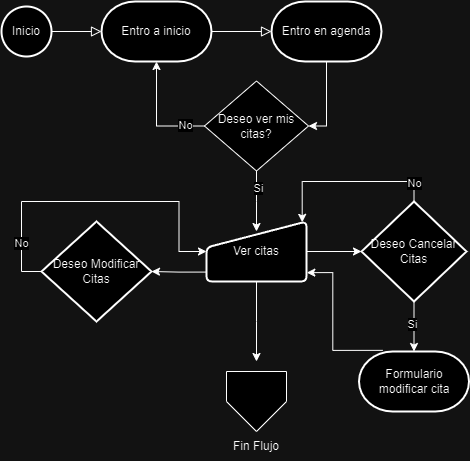

The diagram above was exported from draw.io. Its source (the exported page's mxGraphModel, read from the mxfile embedded in the PNG):
<mxGraphModel dx="1050" dy="570" grid="1" gridSize="10" guides="1" tooltips="1" connect="1" arrows="1" fold="1" page="1" pageScale="1" pageWidth="827" pageHeight="1169" math="0" shadow="0">
  <root>
    <mxCell id="WIyWlLk6GJQsqaUBKTNV-0" />
    <mxCell id="WIyWlLk6GJQsqaUBKTNV-1" parent="WIyWlLk6GJQsqaUBKTNV-0" />
    <mxCell id="HkjAfdq2GsZhHfLgqDwS-1" value="Inicio" style="strokeWidth=2;html=1;shape=mxgraph.flowchart.start_2;whiteSpace=wrap;" parent="WIyWlLk6GJQsqaUBKTNV-1" vertex="1">
      <mxGeometry x="340" y="315" width="50" height="50" as="geometry" />
    </mxCell>
    <mxCell id="HkjAfdq2GsZhHfLgqDwS-2" value="Entro a inicio" style="strokeWidth=2;html=1;shape=mxgraph.flowchart.terminator;whiteSpace=wrap;" parent="WIyWlLk6GJQsqaUBKTNV-1" vertex="1">
      <mxGeometry x="440" y="310" width="110" height="60" as="geometry" />
    </mxCell>
    <mxCell id="HkjAfdq2GsZhHfLgqDwS-3" value="" style="rounded=0;html=1;jettySize=auto;orthogonalLoop=1;fontSize=11;endArrow=block;endFill=0;endSize=8;strokeWidth=1;shadow=0;labelBackgroundColor=none;edgeStyle=orthogonalEdgeStyle;entryX=0;entryY=0.5;entryDx=0;entryDy=0;entryPerimeter=0;exitX=1;exitY=0.5;exitDx=0;exitDy=0;exitPerimeter=0;" parent="WIyWlLk6GJQsqaUBKTNV-1" source="HkjAfdq2GsZhHfLgqDwS-1" target="HkjAfdq2GsZhHfLgqDwS-2" edge="1">
      <mxGeometry relative="1" as="geometry">
        <mxPoint x="655" y="800" as="sourcePoint" />
        <mxPoint x="655" y="850" as="targetPoint" />
      </mxGeometry>
    </mxCell>
    <mxCell id="HkjAfdq2GsZhHfLgqDwS-95" value="" style="rounded=0;html=1;jettySize=auto;orthogonalLoop=1;fontSize=11;endArrow=block;endFill=0;endSize=8;strokeWidth=1;shadow=0;labelBackgroundColor=none;edgeStyle=orthogonalEdgeStyle;exitX=1;exitY=0.5;exitDx=0;exitDy=0;exitPerimeter=0;" parent="WIyWlLk6GJQsqaUBKTNV-1" source="HkjAfdq2GsZhHfLgqDwS-2" target="HkjAfdq2GsZhHfLgqDwS-96" edge="1">
      <mxGeometry relative="1" as="geometry">
        <mxPoint x="490" y="400" as="sourcePoint" />
        <mxPoint x="490" y="420" as="targetPoint" />
      </mxGeometry>
    </mxCell>
    <mxCell id="HkjAfdq2GsZhHfLgqDwS-100" value="" style="edgeStyle=orthogonalEdgeStyle;rounded=0;orthogonalLoop=1;jettySize=auto;html=1;entryX=1;entryY=0.5;entryDx=0;entryDy=0;" parent="WIyWlLk6GJQsqaUBKTNV-1" source="HkjAfdq2GsZhHfLgqDwS-96" target="HkjAfdq2GsZhHfLgqDwS-97" edge="1">
      <mxGeometry relative="1" as="geometry">
        <Array as="points">
          <mxPoint x="665" y="434" />
        </Array>
      </mxGeometry>
    </mxCell>
    <mxCell id="HkjAfdq2GsZhHfLgqDwS-96" value="Entro en agenda" style="strokeWidth=2;html=1;shape=mxgraph.flowchart.terminator;whiteSpace=wrap;" parent="WIyWlLk6GJQsqaUBKTNV-1" vertex="1">
      <mxGeometry x="610" y="310" width="110" height="60" as="geometry" />
    </mxCell>
    <mxCell id="HkjAfdq2GsZhHfLgqDwS-97" value="Deseo ver mis citas?" style="rhombus;whiteSpace=wrap;html=1;" parent="WIyWlLk6GJQsqaUBKTNV-1" vertex="1">
      <mxGeometry x="543" y="389.5" width="104" height="90" as="geometry" />
    </mxCell>
    <mxCell id="HkjAfdq2GsZhHfLgqDwS-101" value="" style="edgeStyle=orthogonalEdgeStyle;rounded=0;orthogonalLoop=1;jettySize=auto;html=1;exitX=0.5;exitY=1;exitDx=0;exitDy=0;" parent="WIyWlLk6GJQsqaUBKTNV-1" source="HkjAfdq2GsZhHfLgqDwS-97" edge="1">
      <mxGeometry relative="1" as="geometry">
        <mxPoint x="605" y="340" as="sourcePoint" />
        <mxPoint x="595" y="540" as="targetPoint" />
      </mxGeometry>
    </mxCell>
    <mxCell id="HkjAfdq2GsZhHfLgqDwS-104" value="Si" style="edgeLabel;html=1;align=center;verticalAlign=middle;resizable=0;points=[];" parent="HkjAfdq2GsZhHfLgqDwS-101" vertex="1" connectable="0">
      <mxGeometry x="-0.4301" y="1" relative="1" as="geometry">
        <mxPoint as="offset" />
      </mxGeometry>
    </mxCell>
    <mxCell id="HkjAfdq2GsZhHfLgqDwS-102" value="" style="edgeStyle=orthogonalEdgeStyle;rounded=0;orthogonalLoop=1;jettySize=auto;html=1;exitX=0;exitY=0.5;exitDx=0;exitDy=0;entryX=0.5;entryY=1;entryDx=0;entryDy=0;entryPerimeter=0;" parent="WIyWlLk6GJQsqaUBKTNV-1" source="HkjAfdq2GsZhHfLgqDwS-97" target="HkjAfdq2GsZhHfLgqDwS-2" edge="1">
      <mxGeometry relative="1" as="geometry">
        <mxPoint x="605" y="490" as="sourcePoint" />
        <mxPoint x="605" y="550" as="targetPoint" />
      </mxGeometry>
    </mxCell>
    <mxCell id="HkjAfdq2GsZhHfLgqDwS-103" value="No" style="edgeLabel;html=1;align=center;verticalAlign=middle;resizable=0;points=[];" parent="HkjAfdq2GsZhHfLgqDwS-102" vertex="1" connectable="0">
      <mxGeometry x="-0.6432" y="-1" relative="1" as="geometry">
        <mxPoint as="offset" />
      </mxGeometry>
    </mxCell>
    <mxCell id="HkjAfdq2GsZhHfLgqDwS-110" value="" style="edgeStyle=orthogonalEdgeStyle;rounded=0;orthogonalLoop=1;jettySize=auto;html=1;exitX=0.003;exitY=0.843;exitDx=0;exitDy=0;exitPerimeter=0;" parent="WIyWlLk6GJQsqaUBKTNV-1" source="HkjAfdq2GsZhHfLgqDwS-106" target="HkjAfdq2GsZhHfLgqDwS-107" edge="1">
      <mxGeometry relative="1" as="geometry" />
    </mxCell>
    <mxCell id="HkjAfdq2GsZhHfLgqDwS-111" value="" style="edgeStyle=orthogonalEdgeStyle;rounded=0;orthogonalLoop=1;jettySize=auto;html=1;" parent="WIyWlLk6GJQsqaUBKTNV-1" source="HkjAfdq2GsZhHfLgqDwS-106" target="HkjAfdq2GsZhHfLgqDwS-109" edge="1">
      <mxGeometry relative="1" as="geometry" />
    </mxCell>
    <mxCell id="HkjAfdq2GsZhHfLgqDwS-106" value="Ver citas" style="html=1;strokeWidth=2;shape=manualInput;whiteSpace=wrap;rounded=1;size=26;arcSize=11;" parent="WIyWlLk6GJQsqaUBKTNV-1" vertex="1">
      <mxGeometry x="545" y="530" width="100" height="60" as="geometry" />
    </mxCell>
    <mxCell id="HkjAfdq2GsZhHfLgqDwS-107" value="Deseo Modificar Citas" style="strokeWidth=2;html=1;shape=mxgraph.flowchart.decision;whiteSpace=wrap;" parent="WIyWlLk6GJQsqaUBKTNV-1" vertex="1">
      <mxGeometry x="380" y="530" width="110" height="100" as="geometry" />
    </mxCell>
    <mxCell id="HkjAfdq2GsZhHfLgqDwS-109" value="Deseo Cancelar Citas" style="strokeWidth=2;html=1;shape=mxgraph.flowchart.decision;whiteSpace=wrap;" parent="WIyWlLk6GJQsqaUBKTNV-1" vertex="1">
      <mxGeometry x="700" y="510" width="105" height="100" as="geometry" />
    </mxCell>
    <mxCell id="HkjAfdq2GsZhHfLgqDwS-113" value="" style="edgeStyle=orthogonalEdgeStyle;rounded=0;orthogonalLoop=1;jettySize=auto;html=1;exitX=0;exitY=0.5;exitDx=0;exitDy=0;exitPerimeter=0;entryX=0;entryY=0.5;entryDx=0;entryDy=0;" parent="WIyWlLk6GJQsqaUBKTNV-1" source="HkjAfdq2GsZhHfLgqDwS-107" target="HkjAfdq2GsZhHfLgqDwS-106" edge="1">
      <mxGeometry relative="1" as="geometry">
        <mxPoint x="605" y="490" as="sourcePoint" />
        <mxPoint x="540" y="560" as="targetPoint" />
      </mxGeometry>
    </mxCell>
    <mxCell id="HkjAfdq2GsZhHfLgqDwS-115" value="No" style="edgeLabel;html=1;align=center;verticalAlign=middle;resizable=0;points=[];" parent="HkjAfdq2GsZhHfLgqDwS-113" vertex="1" connectable="0">
      <mxGeometry x="-0.7015" y="1" relative="1" as="geometry">
        <mxPoint as="offset" />
      </mxGeometry>
    </mxCell>
    <mxCell id="HkjAfdq2GsZhHfLgqDwS-120" value="" style="edgeStyle=orthogonalEdgeStyle;rounded=0;orthogonalLoop=1;jettySize=auto;html=1;exitX=0.5;exitY=0;exitDx=0;exitDy=0;exitPerimeter=0;entryX=0.957;entryY=0.014;entryDx=0;entryDy=0;entryPerimeter=0;" parent="WIyWlLk6GJQsqaUBKTNV-1" source="HkjAfdq2GsZhHfLgqDwS-109" target="HkjAfdq2GsZhHfLgqDwS-106" edge="1">
      <mxGeometry relative="1" as="geometry">
        <mxPoint x="655" y="570" as="sourcePoint" />
        <mxPoint x="710" y="570" as="targetPoint" />
      </mxGeometry>
    </mxCell>
    <mxCell id="HkjAfdq2GsZhHfLgqDwS-121" value="No" style="edgeLabel;html=1;align=center;verticalAlign=middle;resizable=0;points=[];" parent="HkjAfdq2GsZhHfLgqDwS-120" vertex="1" connectable="0">
      <mxGeometry x="-0.7848" relative="1" as="geometry">
        <mxPoint as="offset" />
      </mxGeometry>
    </mxCell>
    <mxCell id="HkjAfdq2GsZhHfLgqDwS-122" value="Formulario modificar cita" style="strokeWidth=2;html=1;shape=mxgraph.flowchart.terminator;whiteSpace=wrap;" parent="WIyWlLk6GJQsqaUBKTNV-1" vertex="1">
      <mxGeometry x="697.5" y="660" width="110" height="60" as="geometry" />
    </mxCell>
    <mxCell id="HkjAfdq2GsZhHfLgqDwS-123" value="" style="edgeStyle=orthogonalEdgeStyle;rounded=0;orthogonalLoop=1;jettySize=auto;html=1;exitX=0.5;exitY=1;exitDx=0;exitDy=0;exitPerimeter=0;entryX=0.5;entryY=0;entryDx=0;entryDy=0;entryPerimeter=0;" parent="WIyWlLk6GJQsqaUBKTNV-1" source="HkjAfdq2GsZhHfLgqDwS-109" target="HkjAfdq2GsZhHfLgqDwS-122" edge="1">
      <mxGeometry relative="1" as="geometry">
        <mxPoint x="757" y="620" as="sourcePoint" />
        <mxPoint x="750" y="660" as="targetPoint" />
      </mxGeometry>
    </mxCell>
    <mxCell id="HkjAfdq2GsZhHfLgqDwS-126" value="Si" style="edgeLabel;html=1;align=center;verticalAlign=middle;resizable=0;points=[];" parent="HkjAfdq2GsZhHfLgqDwS-123" vertex="1" connectable="0">
      <mxGeometry x="-0.12" y="-2" relative="1" as="geometry">
        <mxPoint as="offset" />
      </mxGeometry>
    </mxCell>
    <mxCell id="HkjAfdq2GsZhHfLgqDwS-129" value="" style="edgeStyle=orthogonalEdgeStyle;rounded=0;orthogonalLoop=1;jettySize=auto;html=1;exitX=0.216;exitY=-0.019;exitDx=0;exitDy=0;exitPerimeter=0;entryX=1.003;entryY=0.852;entryDx=0;entryDy=0;entryPerimeter=0;" parent="WIyWlLk6GJQsqaUBKTNV-1" source="HkjAfdq2GsZhHfLgqDwS-122" target="HkjAfdq2GsZhHfLgqDwS-106" edge="1">
      <mxGeometry relative="1" as="geometry">
        <mxPoint x="655" y="570" as="sourcePoint" />
        <mxPoint x="710" y="570" as="targetPoint" />
      </mxGeometry>
    </mxCell>
    <mxCell id="HkjAfdq2GsZhHfLgqDwS-130" value="" style="edgeStyle=orthogonalEdgeStyle;rounded=0;orthogonalLoop=1;jettySize=auto;html=1;exitX=0.5;exitY=1;exitDx=0;exitDy=0;" parent="WIyWlLk6GJQsqaUBKTNV-1" source="HkjAfdq2GsZhHfLgqDwS-106" edge="1">
      <mxGeometry relative="1" as="geometry">
        <mxPoint x="655" y="570" as="sourcePoint" />
        <mxPoint x="595" y="670" as="targetPoint" />
      </mxGeometry>
    </mxCell>
    <mxCell id="HkjAfdq2GsZhHfLgqDwS-131" value="" style="verticalLabelPosition=bottom;verticalAlign=top;html=1;shape=offPageConnector;rounded=0;size=0.5;" parent="WIyWlLk6GJQsqaUBKTNV-1" vertex="1">
      <mxGeometry x="565" y="680" width="60" height="60" as="geometry" />
    </mxCell>
    <mxCell id="HkjAfdq2GsZhHfLgqDwS-132" value="Fin Flujo" style="text;html=1;align=center;verticalAlign=middle;whiteSpace=wrap;rounded=0;" parent="WIyWlLk6GJQsqaUBKTNV-1" vertex="1">
      <mxGeometry x="565" y="740" width="60" height="30" as="geometry" />
    </mxCell>
  </root>
</mxGraphModel>